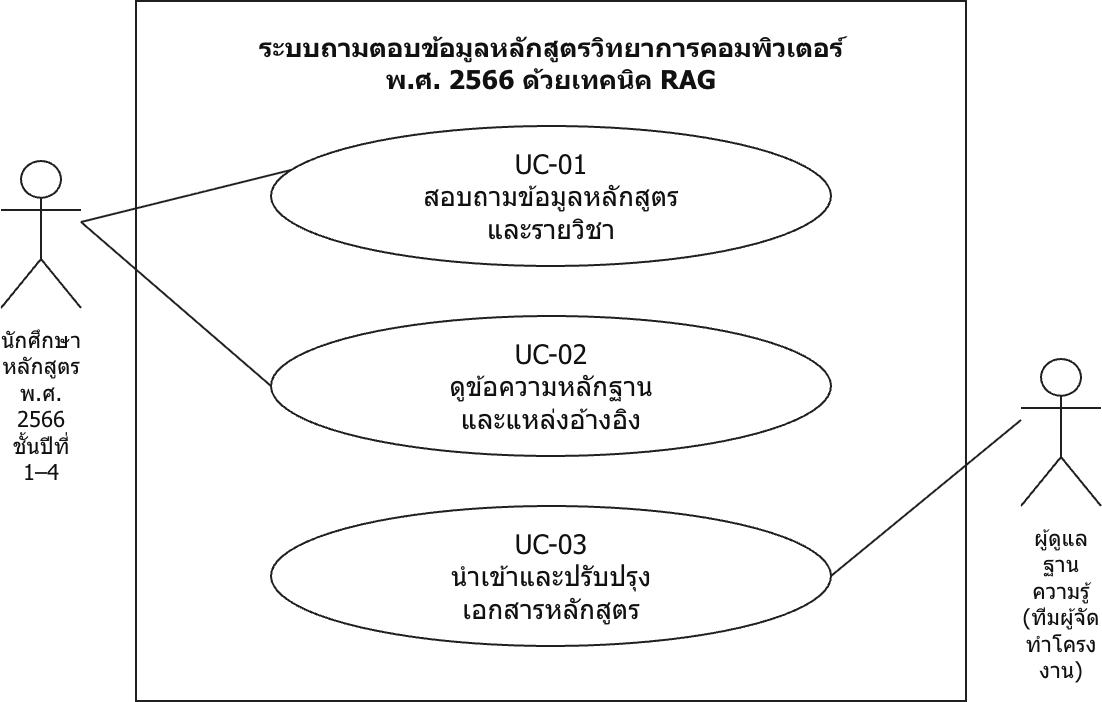

The diagram above was exported from draw.io. Its source (the exported page's mxGraphModel, read from the mxfile embedded in the PNG):
<mxGraphModel dx="1683" dy="1311" grid="1" gridSize="10" guides="1" tooltips="1" connect="1" arrows="1" fold="1" page="1" pageScale="1" pageWidth="1500" pageHeight="940" math="0" shadow="0">
  <root>
    <mxCell id="0" />
    <mxCell id="1" parent="0" />
    <mxCell id="boundary" parent="1" style="whiteSpace=wrap;html=0;fontFamily=Tahoma;fontColor=#111111;strokeColor=#202020;strokeWidth=2;fillColor=none;rounded=0;" value="" vertex="1">
      <mxGeometry height="700" width="830" x="335" y="125" as="geometry" />
    </mxCell>
    <mxCell id="systemtitle" parent="1" style="whiteSpace=wrap;html=0;fontFamily=Tahoma;fontColor=#111111;strokeColor=#202020;strokeWidth=2;text;strokeColor=none;fillColor=none;fontSize=26;fontStyle=1;align=center;verticalAlign=middle;" value="ระบบถามตอบข้อมูลหลักสูตรวิทยาการคอมพิวเตอร์&#10;พ.ศ. 2566 ด้วยเทคนิค RAG" vertex="1">
      <mxGeometry height="82" width="770" x="365" y="145" as="geometry" />
    </mxCell>
    <mxCell id="student" parent="1" style="whiteSpace=wrap;html=0;fontFamily=Tahoma;fontColor=#111111;strokeColor=#202020;strokeWidth=2;shape=umlActor;verticalLabelPosition=bottom;verticalAlign=top;align=center;outlineConnect=0;fillColor=white;fontSize=22;spacingTop=12;" value="นักศึกษา&#10;หลักสูตร พ.ศ. 2566&#10;ชั้นปีที่ 1–4" vertex="1">
      <mxGeometry height="147" width="80" x="200" y="285" as="geometry" />
    </mxCell>
    <mxCell id="admin" parent="1" style="whiteSpace=wrap;html=0;fontFamily=Tahoma;fontColor=#111111;strokeColor=#202020;strokeWidth=2;shape=umlActor;verticalLabelPosition=bottom;verticalAlign=top;align=center;outlineConnect=0;fillColor=white;fontSize=22;spacingTop=12;" value="ผู้ดูแลฐานความรู้&#10;(ทีมผู้จัดทำโครงงาน)" vertex="1">
      <mxGeometry height="147" width="80" x="1220" y="483" as="geometry" />
    </mxCell>
    <mxCell id="UC-01" parent="1" style="whiteSpace=wrap;html=0;fontFamily=Tahoma;fontColor=#111111;strokeColor=#202020;strokeWidth=2;ellipse;fillColor=white;fontSize=27;align=center;verticalAlign=middle;" value="UC-01&#10;สอบถามข้อมูลหลักสูตร&#10;และรายวิชา" vertex="1">
      <mxGeometry height="140" width="560" x="470" y="250" as="geometry" />
    </mxCell>
    <mxCell id="UC-02" parent="1" style="whiteSpace=wrap;html=0;fontFamily=Tahoma;fontColor=#111111;strokeColor=#202020;strokeWidth=2;ellipse;fillColor=white;fontSize=27;align=center;verticalAlign=middle;" value="UC-02&#10;ดูข้อความหลักฐาน&#10;และแหล่งอ้างอิง" vertex="1">
      <mxGeometry height="140" width="560" x="470" y="440" as="geometry" />
    </mxCell>
    <mxCell id="UC-03" parent="1" style="whiteSpace=wrap;html=0;fontFamily=Tahoma;fontColor=#111111;strokeColor=#202020;strokeWidth=2;ellipse;fillColor=white;fontSize=27;align=center;verticalAlign=middle;" value="UC-03&#10;นำเข้าและปรับปรุง&#10;เอกสารหลักสูตร" vertex="1">
      <mxGeometry height="140" width="560" x="470" y="630" as="geometry" />
    </mxCell>
    <mxCell id="a1" edge="1" parent="1" source="student" style="endArrow=none;startArrow=none;html=0;rounded=0;strokeColor=#202020;strokeWidth=2;exitX=1;exitY=0.415;entryX=0;entryY=0.3;" target="UC-01">
      <mxGeometry relative="1" as="geometry" />
    </mxCell>
    <mxCell id="a2" edge="1" parent="1" source="student" style="endArrow=none;startArrow=none;html=0;rounded=0;strokeColor=#202020;strokeWidth=2;exitX=1;exitY=0.415;entryX=0;entryY=0.5;" target="UC-02">
      <mxGeometry relative="1" as="geometry" />
    </mxCell>
    <mxCell id="a3" edge="1" parent="1" source="admin" style="endArrow=none;startArrow=none;html=0;rounded=0;strokeColor=#202020;strokeWidth=2;exitX=0;exitY=0.415;entryX=1;entryY=0.5;" target="UC-03">
      <mxGeometry relative="1" as="geometry" />
    </mxCell>
  </root>
</mxGraphModel>